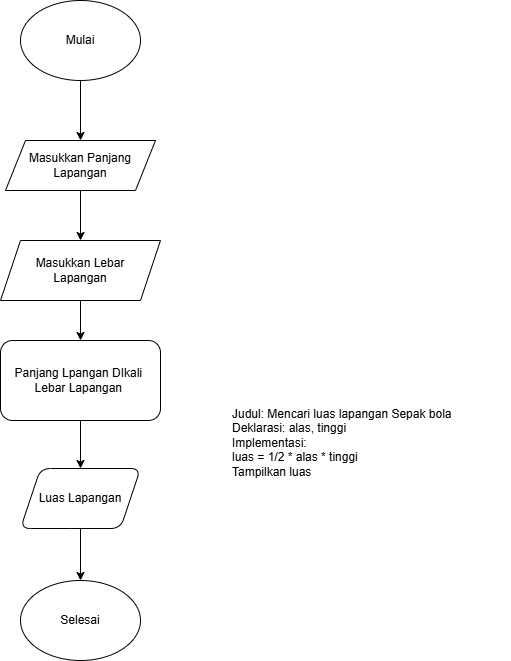

The diagram above was exported from draw.io. Its source (the exported page's mxGraphModel, read from the mxfile embedded in the PNG):
<mxGraphModel dx="807" dy="479" grid="1" gridSize="10" guides="1" tooltips="1" connect="1" arrows="1" fold="1" page="1" pageScale="1" pageWidth="827" pageHeight="1169" math="0" shadow="0">
  <root>
    <mxCell id="0" />
    <mxCell id="1" parent="0" />
    <mxCell id="q_pcoO1JqkjqeGFD2SoS-18" value="" style="edgeStyle=orthogonalEdgeStyle;rounded=0;orthogonalLoop=1;jettySize=auto;html=1;" edge="1" parent="1" source="q_pcoO1JqkjqeGFD2SoS-1" target="q_pcoO1JqkjqeGFD2SoS-17">
      <mxGeometry relative="1" as="geometry" />
    </mxCell>
    <object label="Mulai" id="q_pcoO1JqkjqeGFD2SoS-1">
      <mxCell style="ellipse;whiteSpace=wrap;html=1;" vertex="1" parent="1">
        <mxGeometry x="180" y="60" width="120" height="80" as="geometry" />
      </mxCell>
    </object>
    <mxCell id="q_pcoO1JqkjqeGFD2SoS-20" value="" style="edgeStyle=orthogonalEdgeStyle;rounded=0;orthogonalLoop=1;jettySize=auto;html=1;" edge="1" parent="1" source="q_pcoO1JqkjqeGFD2SoS-17" target="q_pcoO1JqkjqeGFD2SoS-19">
      <mxGeometry relative="1" as="geometry" />
    </mxCell>
    <mxCell id="q_pcoO1JqkjqeGFD2SoS-17" value="Masukkan Panjang&lt;div&gt;Lapangan&lt;/div&gt;" style="shape=parallelogram;perimeter=parallelogramPerimeter;whiteSpace=wrap;html=1;fixedSize=1;" vertex="1" parent="1">
      <mxGeometry x="165" y="200" width="150" height="50" as="geometry" />
    </mxCell>
    <mxCell id="q_pcoO1JqkjqeGFD2SoS-22" value="" style="edgeStyle=orthogonalEdgeStyle;rounded=0;orthogonalLoop=1;jettySize=auto;html=1;" edge="1" parent="1" source="q_pcoO1JqkjqeGFD2SoS-19" target="q_pcoO1JqkjqeGFD2SoS-21">
      <mxGeometry relative="1" as="geometry" />
    </mxCell>
    <mxCell id="q_pcoO1JqkjqeGFD2SoS-19" value="Masukkan&amp;nbsp;&lt;span style=&quot;background-color: transparent; color: light-dark(rgb(0, 0, 0), rgb(255, 255, 255));&quot;&gt;Lebar&lt;/span&gt;&lt;div&gt;&lt;span style=&quot;background-color: transparent; color: light-dark(rgb(0, 0, 0), rgb(255, 255, 255));&quot;&gt;Lapangan&lt;/span&gt;&lt;/div&gt;" style="shape=parallelogram;perimeter=parallelogramPerimeter;whiteSpace=wrap;html=1;fixedSize=1;" vertex="1" parent="1">
      <mxGeometry x="160" y="300" width="160" height="60" as="geometry" />
    </mxCell>
    <mxCell id="q_pcoO1JqkjqeGFD2SoS-24" value="" style="edgeStyle=orthogonalEdgeStyle;rounded=0;orthogonalLoop=1;jettySize=auto;html=1;" edge="1" parent="1" source="q_pcoO1JqkjqeGFD2SoS-21" target="q_pcoO1JqkjqeGFD2SoS-23">
      <mxGeometry relative="1" as="geometry" />
    </mxCell>
    <mxCell id="q_pcoO1JqkjqeGFD2SoS-21" value="Panjang Lpangan DIkali&amp;nbsp;&lt;div&gt;&lt;span style=&quot;background-color: transparent; color: light-dark(rgb(0, 0, 0), rgb(255, 255, 255));&quot;&gt;Lebar Lapangan&amp;nbsp;&lt;/span&gt;&lt;/div&gt;" style="rounded=1;whiteSpace=wrap;html=1;" vertex="1" parent="1">
      <mxGeometry x="160" y="400" width="160" height="80" as="geometry" />
    </mxCell>
    <mxCell id="q_pcoO1JqkjqeGFD2SoS-26" value="" style="edgeStyle=orthogonalEdgeStyle;rounded=0;orthogonalLoop=1;jettySize=auto;html=1;" edge="1" parent="1" source="q_pcoO1JqkjqeGFD2SoS-23" target="q_pcoO1JqkjqeGFD2SoS-25">
      <mxGeometry relative="1" as="geometry" />
    </mxCell>
    <mxCell id="q_pcoO1JqkjqeGFD2SoS-23" value="Luas Lapangan" style="shape=parallelogram;perimeter=parallelogramPerimeter;whiteSpace=wrap;html=1;fixedSize=1;rounded=1;" vertex="1" parent="1">
      <mxGeometry x="180" y="528" width="120" height="60" as="geometry" />
    </mxCell>
    <mxCell id="q_pcoO1JqkjqeGFD2SoS-25" value="Selesai" style="ellipse;whiteSpace=wrap;html=1;rounded=1;" vertex="1" parent="1">
      <mxGeometry x="180" y="640" width="120" height="80" as="geometry" />
    </mxCell>
    <mxCell id="q_pcoO1JqkjqeGFD2SoS-28" value="&lt;div&gt;Judul: Mencari luas lapangan Sepak bola&lt;/div&gt;&lt;div&gt;Deklarasi: alas, tinggi&lt;/div&gt;&lt;div&gt;Implementasi:&lt;/div&gt;&lt;div&gt;luas = 1/2 * alas * tinggi&lt;/div&gt;&lt;div&gt;Tampilkan luas&lt;/div&gt;" style="text;html=1;align=left;verticalAlign=top;whiteSpace=wrap;rounded=0;fontSize=12;" vertex="1" parent="1">
      <mxGeometry x="390" y="460" width="280" height="90" as="geometry" />
    </mxCell>
  </root>
</mxGraphModel>